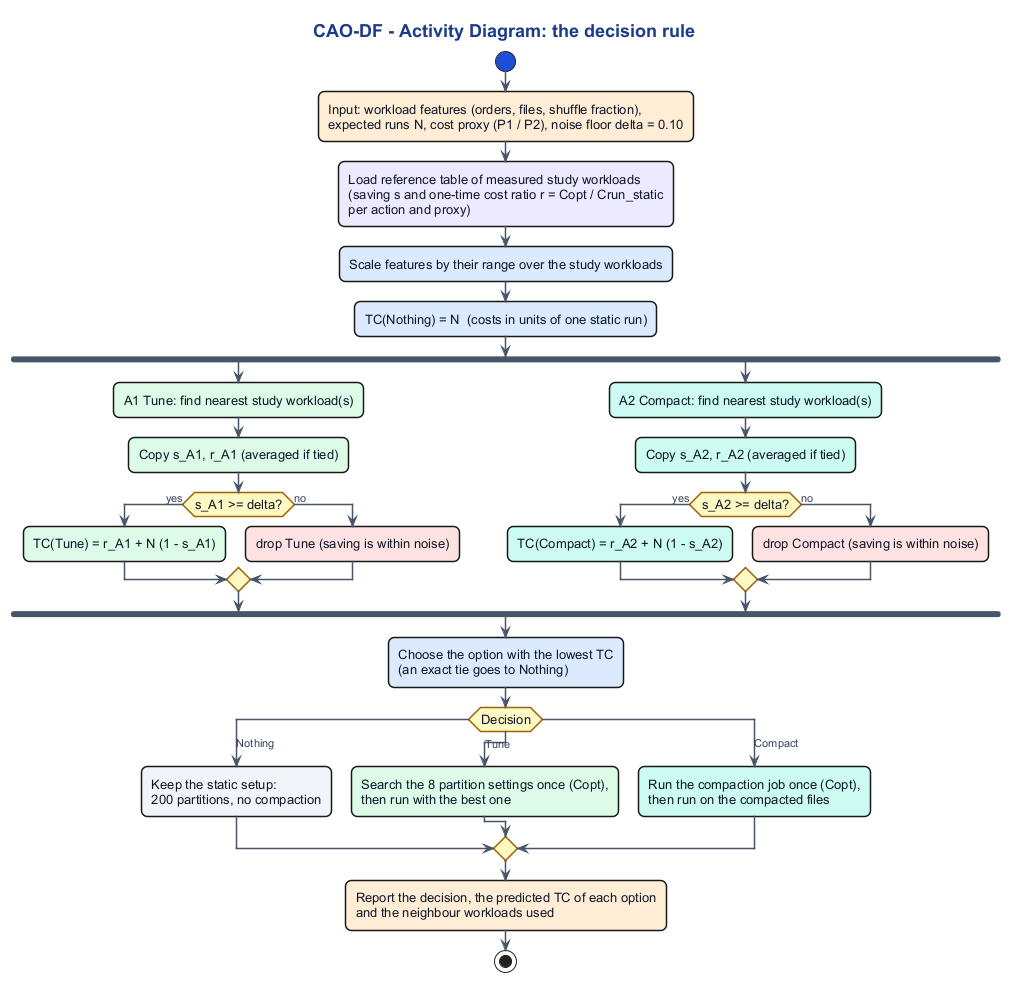

The diagram above was rendered by PlantUML. Its source (embedded in the PNG):
@startuml 07_activity_decision_rule
!include _style.iuml
title CAO-DF - Activity Diagram: the decision rule
skinparam activityBorderThickness 1.5
skinparam activityDiamondBackgroundColor #FEF9C3
skinparam activityDiamondBorderColor #A16207
skinparam activityStartColor #1D4ED8
skinparam activityEndColor #1D4ED8
skinparam activityBarColor #475569

start
#FFEDD5:Input: workload features (orders, files, shuffle fraction),
expected runs N, cost proxy (P1 / P2), noise floor delta = 0.10;
#EDE9FE:Load reference table of measured study workloads
(saving s and one-time cost ratio r = Copt / Crun_static
per action and proxy);
#DBEAFE:Scale features by their range over the study workloads;
#DBEAFE:TC(Nothing) = N  (costs in units of one static run);

fork
  #DCFCE7:A1 Tune: find nearest study workload(s);
  #DCFCE7:Copy s_A1, r_A1 (averaged if tied);
  if (s_A1 >= delta?) then (yes)
    #DCFCE7:TC(Tune) = r_A1 + N (1 - s_A1);
  else (no)
    #FEE2E2:drop Tune (saving is within noise);
  endif
fork again
  #CCFBF1:A2 Compact: find nearest study workload(s);
  #CCFBF1:Copy s_A2, r_A2 (averaged if tied);
  if (s_A2 >= delta?) then (yes)
    #CCFBF1:TC(Compact) = r_A2 + N (1 - s_A2);
  else (no)
    #FEE2E2:drop Compact (saving is within noise);
  endif
end fork

#DBEAFE:Choose the option with the lowest TC
(an exact tie goes to Nothing);

switch (Decision)
case (Nothing)
  #F1F5F9:Keep the static setup:
  200 partitions, no compaction;
case (Tune)
  #DCFCE7:Search the 8 partition settings once (Copt),
  then run with the best one;
case (Compact)
  #CCFBF1:Run the compaction job once (Copt),
  then run on the compacted files;
endswitch
#FFEDD5:Report the decision, the predicted TC of each option
and the neighbour workloads used;
stop
@enduml